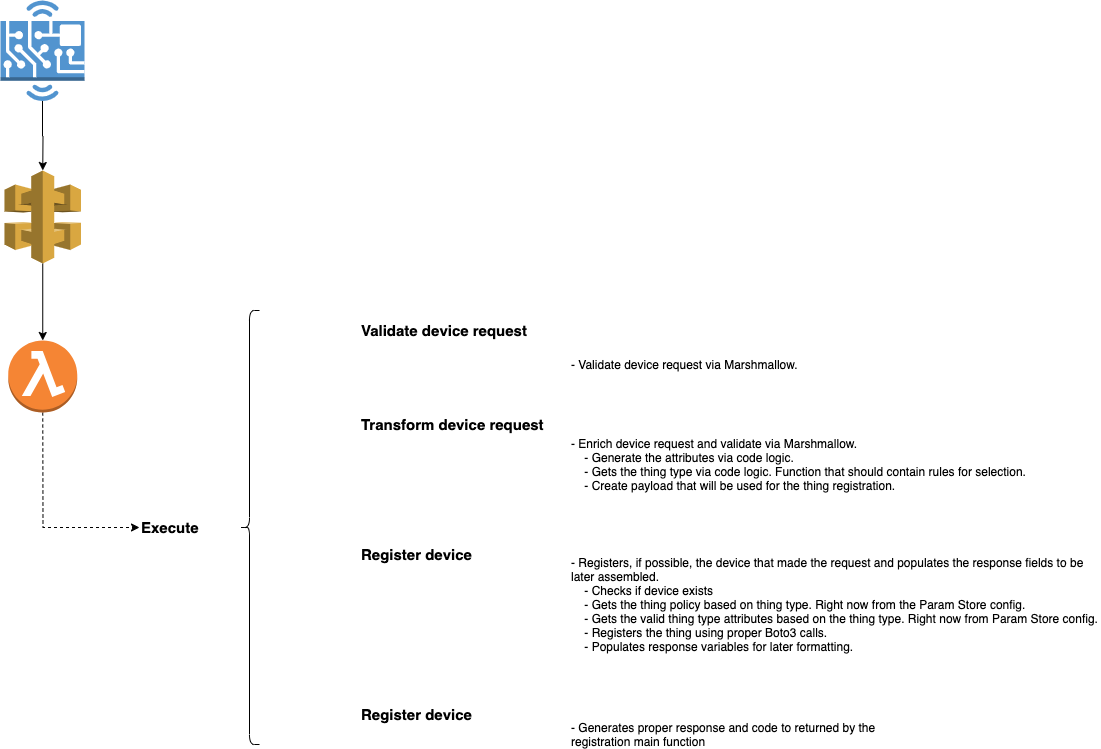

The diagram above was exported from draw.io. Its source (the exported page's mxGraphModel, read from the mxfile embedded in the PNG):
<mxGraphModel dx="4550" dy="2305" grid="1" gridSize="10" guides="1" tooltips="1" connect="1" arrows="1" fold="1" page="1" pageScale="1" pageWidth="850" pageHeight="1100" math="0" shadow="0">
  <root>
    <mxCell id="0" />
    <mxCell id="1" parent="0" />
    <mxCell id="efGc7AaKyL1Y7hOO59G1-4" style="edgeStyle=orthogonalEdgeStyle;rounded=0;orthogonalLoop=1;jettySize=auto;html=1;exitX=0.5;exitY=1;exitDx=0;exitDy=0;exitPerimeter=0;entryX=0.5;entryY=0;entryDx=0;entryDy=0;entryPerimeter=0;" edge="1" parent="1" source="efGc7AaKyL1Y7hOO59G1-1" target="efGc7AaKyL1Y7hOO59G1-2">
      <mxGeometry relative="1" as="geometry" />
    </mxCell>
    <mxCell id="efGc7AaKyL1Y7hOO59G1-1" value="" style="outlineConnect=0;dashed=0;verticalLabelPosition=bottom;verticalAlign=top;align=center;html=1;shape=mxgraph.aws3.hardware_board;fillColor=#5294CF;gradientColor=none;" vertex="1" parent="1">
      <mxGeometry x="341" y="100" width="84" height="100.5" as="geometry" />
    </mxCell>
    <mxCell id="efGc7AaKyL1Y7hOO59G1-5" style="edgeStyle=orthogonalEdgeStyle;rounded=0;orthogonalLoop=1;jettySize=auto;html=1;exitX=0.5;exitY=1;exitDx=0;exitDy=0;exitPerimeter=0;entryX=0.5;entryY=0;entryDx=0;entryDy=0;entryPerimeter=0;" edge="1" parent="1" source="efGc7AaKyL1Y7hOO59G1-2" target="efGc7AaKyL1Y7hOO59G1-3">
      <mxGeometry relative="1" as="geometry" />
    </mxCell>
    <mxCell id="efGc7AaKyL1Y7hOO59G1-2" value="" style="outlineConnect=0;dashed=0;verticalLabelPosition=bottom;verticalAlign=top;align=center;html=1;shape=mxgraph.aws3.api_gateway;fillColor=#D9A741;gradientColor=none;" vertex="1" parent="1">
      <mxGeometry x="345" y="270" width="76.5" height="93" as="geometry" />
    </mxCell>
    <mxCell id="efGc7AaKyL1Y7hOO59G1-21" style="edgeStyle=orthogonalEdgeStyle;rounded=0;orthogonalLoop=1;jettySize=auto;html=1;exitX=0.5;exitY=1;exitDx=0;exitDy=0;exitPerimeter=0;entryX=0;entryY=0.5;entryDx=0;entryDy=0;dashed=1;" edge="1" parent="1" source="efGc7AaKyL1Y7hOO59G1-3" target="efGc7AaKyL1Y7hOO59G1-17">
      <mxGeometry relative="1" as="geometry" />
    </mxCell>
    <mxCell id="efGc7AaKyL1Y7hOO59G1-3" value="" style="outlineConnect=0;dashed=0;verticalLabelPosition=bottom;verticalAlign=top;align=center;html=1;shape=mxgraph.aws3.lambda_function;fillColor=#F58534;gradientColor=none;" vertex="1" parent="1">
      <mxGeometry x="348.75" y="440" width="69" height="72" as="geometry" />
    </mxCell>
    <mxCell id="efGc7AaKyL1Y7hOO59G1-6" value="&lt;font style=&quot;font-size: 15px&quot;&gt;&lt;b&gt;Validate device request&lt;/b&gt;&lt;/font&gt;" style="text;html=1;strokeColor=none;fillColor=none;align=left;verticalAlign=middle;whiteSpace=wrap;rounded=0;" vertex="1" parent="1">
      <mxGeometry x="700" y="420" width="180" height="20" as="geometry" />
    </mxCell>
    <mxCell id="efGc7AaKyL1Y7hOO59G1-7" value="&lt;font style=&quot;font-size: 15px&quot;&gt;&lt;b&gt;Transform device request&lt;/b&gt;&lt;/font&gt;" style="text;html=1;strokeColor=none;fillColor=none;align=left;verticalAlign=middle;whiteSpace=wrap;rounded=0;" vertex="1" parent="1">
      <mxGeometry x="700" y="514" width="190" height="20" as="geometry" />
    </mxCell>
    <mxCell id="efGc7AaKyL1Y7hOO59G1-9" value="- Validate device request via Marshmallow." style="text;html=1;strokeColor=none;fillColor=none;align=left;verticalAlign=middle;whiteSpace=wrap;rounded=0;" vertex="1" parent="1">
      <mxGeometry x="910" y="454" width="330" height="20" as="geometry" />
    </mxCell>
    <mxCell id="efGc7AaKyL1Y7hOO59G1-11" value="- Enrich device request and validate via Marshmallow.&lt;br&gt;&amp;nbsp; &amp;nbsp; - Generate the attributes via code logic.&lt;br&gt;&amp;nbsp; &amp;nbsp; - Gets the thing type via code logic. Function that should contain rules for selection.&lt;br&gt;&amp;nbsp; &amp;nbsp; - Create payload that will be used for the thing registration." style="text;html=1;strokeColor=none;fillColor=none;align=left;verticalAlign=middle;whiteSpace=wrap;rounded=0;" vertex="1" parent="1">
      <mxGeometry x="910" y="554" width="480" height="20" as="geometry" />
    </mxCell>
    <mxCell id="efGc7AaKyL1Y7hOO59G1-12" value="&lt;font style=&quot;font-size: 15px&quot;&gt;&lt;b&gt;Register device&lt;/b&gt;&lt;/font&gt;" style="text;html=1;strokeColor=none;fillColor=none;align=left;verticalAlign=middle;whiteSpace=wrap;rounded=0;" vertex="1" parent="1">
      <mxGeometry x="700" y="644" width="190" height="20" as="geometry" />
    </mxCell>
    <mxCell id="efGc7AaKyL1Y7hOO59G1-13" value="- Registers, if possible, the device that made the request and populates the response fields to be later assembled.&lt;br&gt;&amp;nbsp; &amp;nbsp; - Checks if device exists&lt;br&gt;&amp;nbsp; &amp;nbsp; - Gets the thing policy based on thing type. Right now from the Param Store config.&amp;nbsp;&lt;br&gt;&amp;nbsp; &amp;nbsp; - Gets the valid thing type attributes based on the thing type. Right now from Param Store config.&lt;br&gt;&amp;nbsp; &amp;nbsp; - Registers the thing using proper Boto3 calls.&lt;br&gt;&amp;nbsp; &amp;nbsp; - Populates response variables for later formatting." style="text;html=1;strokeColor=none;fillColor=none;align=left;verticalAlign=middle;whiteSpace=wrap;rounded=0;" vertex="1" parent="1">
      <mxGeometry x="910" y="694" width="530" height="20" as="geometry" />
    </mxCell>
    <mxCell id="efGc7AaKyL1Y7hOO59G1-14" value="&lt;font style=&quot;font-size: 15px&quot;&gt;&lt;b&gt;Register device&lt;/b&gt;&lt;/font&gt;" style="text;html=1;strokeColor=none;fillColor=none;align=left;verticalAlign=middle;whiteSpace=wrap;rounded=0;" vertex="1" parent="1">
      <mxGeometry x="700" y="804" width="190" height="20" as="geometry" />
    </mxCell>
    <mxCell id="efGc7AaKyL1Y7hOO59G1-15" value="- Generates proper response and code to returned by the registration main function" style="text;html=1;strokeColor=none;fillColor=none;align=left;verticalAlign=middle;whiteSpace=wrap;rounded=0;" vertex="1" parent="1">
      <mxGeometry x="910" y="824" width="330" height="20" as="geometry" />
    </mxCell>
    <mxCell id="efGc7AaKyL1Y7hOO59G1-17" value="&lt;font style=&quot;font-size: 15px&quot;&gt;&lt;b&gt;Execute&lt;/b&gt;&lt;/font&gt;" style="text;html=1;strokeColor=none;fillColor=none;align=left;verticalAlign=middle;whiteSpace=wrap;rounded=0;" vertex="1" parent="1">
      <mxGeometry x="480" y="617" width="60" height="20" as="geometry" />
    </mxCell>
    <mxCell id="efGc7AaKyL1Y7hOO59G1-18" value="" style="shape=curlyBracket;whiteSpace=wrap;html=1;rounded=1;size=0.5;" vertex="1" parent="1">
      <mxGeometry x="580" y="410" width="20" height="434" as="geometry" />
    </mxCell>
  </root>
</mxGraphModel>